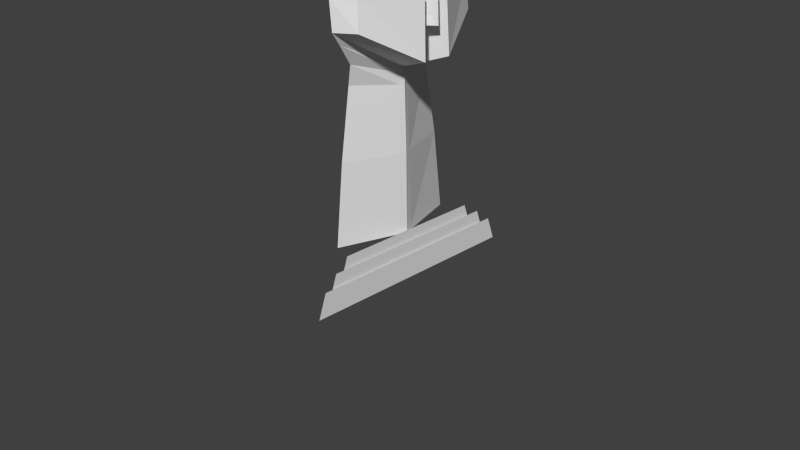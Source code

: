 # Source: checkpoint.blend  (saved by Blender 2.67.0; exported with 4.5.12 LTS)
import bpy
from mathutils import Matrix  # noqa: F401  (used for matrix-valued properties, if any)

bpy.ops.wm.read_factory_settings(use_empty=True)
scene = bpy.context.scene
scene.name = 'Scene'

# ---- collections
col_collection_1 = bpy.data.collections.new('Collection 1'); scene.collection.children.link(col_collection_1)

# ---- materials (node trees are filled in below, after node groups)
mat_material = bpy.data.materials.new('Material')
mat_material.alpha_threshold = 0.0
mat_material.use_transparent_shadow = False
mat_material.roughness = 0.5
mat_material.line_color = (0.0, 0.0, 0.0, 1.0)

# ---- material node trees

# ---- world
world_world = bpy.data.worlds.new('World'); scene.world = world_world
world_world.color = (0.05088, 0.05088, 0.05088)
world_world.use_sun_shadow = False
world_world.sun_shadow_jitter_overblur = 0.0
world_world.cycles.sampling_method = 'MANUAL'
world_world.cycles.sample_map_resolution = 256

# ---- cameras
cam_camera = bpy.data.cameras.new('Camera')
cam_camera.clip_end = 100.0
cam_camera.lens = 35.0
cam_camera.sensor_width = 32.0
cam_camera.sensor_height = 18.0
cam_camera.ortho_scale = 7.314
cam_camera.dof.focus_distance = 0.0
cam_camera.dof.aperture_fstop = 128.0

# ---- meshes
me_cube = bpy.data.meshes.new('Cube')
me_cube.from_pydata([(0.347, -0.8596, 0.539), (0.3654, -0.2465, 5.048), (0.3479, -0.741, 1.573), (0.2292, -0.7439, 3.84), (0.2623, -0.4679, 4.153), (0.4251, -0.4025, 4.768), (0.3654, 0.0, 5.084), (0.6243, 0.0, 0.539), (0.6243, 0.0, 1.573), (0.5538, 0.0, 3.733), (0.498, -0.9383, 3.475), (0.5721, 0.0, 3.475), (0.4251, -0.276, 4.768), (0.3965, 0.0, 4.957), (0.3516, 0.0, 3.975), (0.2623, -0.3481, 4.153), (-0.04159, -0.3481, 4.104), (0.04778, 0.0, 3.926), (0.09263, 0.0, 4.908), (0.1213, -0.276, 4.72), (0.5988, 0.0, 2.597), (0.5247, -0.9382, 3.123), (0.1213, 0.0, 4.791), (-0.04159, 0.0, 4.104), (0.3967, -0.1715, 4.92), (0.09289, -0.1715, 4.871), (0.7953, -0.8176, 3.135), (1.116, -0.1786, 2.776), (1.087, -0.161, 3.488), (0.7686, -0.7911, 3.488), (0.3412, -0.5953, 2.45), (0.6046, 0.0, 2.571), (0.6082, 0.0, 2.39), (0.2327, -0.1663, 4.282), (0.3331, -0.302, 4.829), (0.4138, 0.0, 4.783), (0.3134, 0.0, 4.197), (0.866, -0.1021, 3.444), (0.8916, -0.1245, 3.125), (1.128, 0.0, 3.136), (1.102, 0.0, 3.853), (0.481, -0.8112, 2.964), (0.4111, -0.618, 2.704), (-0.221, -0.423, 3.912), (-0.26, -0.5237, 3.281), (-0.2194, -0.7903, 4.174), (-0.2575, -1.145, 3.616), (-0.2176, -0.9131, 4.524), (-0.2534, -1.639, 4.41), (-0.1427, -0.754, 4.937), (-0.194, -1.501, 5.438), (-0.1896, -2.033, 6.242), (-0.2576, -2.474, 4.992), (-0.2556, -1.413, 3.949), (-0.2187, -0.9089, 4.3), (-0.2636, -2.191, 6.754), (-0.2543, -1.943, 4.221), (-0.2964, -2.563, 6.321), (0.5943, -0.09308, 0.539), (0.5944, -0.08024, 1.573), (0.5792, -0.06447, 2.397), (0.5836, -0.06692, 2.538), (0.5861, -0.06192, 2.59), (0.5953, -0.06544, 2.622), (-0.2715, -2.332, 6.65), (-0.2271, -1.016, 4.221), (-0.2025, -1.532, 5.359), (-0.1996, -2.161, 6.182), (-0.226, -1.044, 4.49), (-0.2276, -0.438, 3.788), (-0.2276, -0.8725, 4.052), (-0.2191, -0.8478, 4.235), (-0.2273, -0.9523, 4.12), (-0.2564, -1.311, 3.799), (-0.2182, -0.9108, 4.403), (-0.2544, -1.54, 4.164), (-0.2266, -1.054, 4.34), (-0.1636, -0.9167, 4.882), (-0.2276, -0.7555, 3.959), (-0.2581, -0.9839, 3.521), (-0.2199, -0.6843, 4.098), (-0.1947, -0.8644, 4.65), (-0.1998, -0.9908, 4.655), (-0.2371, -1.71, 4.713), (-0.179, -0.9481, 4.785), (-0.177, -0.8269, 4.748), (-0.2213, -1.666, 5.02), (-0.2562, -2.272, 4.631), (-0.2559, -2.163, 4.654), (-0.2538, -1.637, 4.279), (-0.2553, -2.075, 4.363), (-0.2568, -2.382, 4.821), (-0.2572, -2.344, 5.005), (-0.2406, -2.399, 5.363), (-0.2685, -2.613, 5.397), (-0.2138, -1.638, 5.148), (-0.2784, -2.647, 5.795), (-0.2083, -1.604, 5.246), (-0.2265, -2.415, 5.698), (-0.205, -1.574, 5.314), (-0.2133, -2.31, 5.971), (-0.2548, -1.953, 4.388), (-0.2286, -1.72, 4.878), (-0.2542, -1.852, 4.253), (-0.2565, -2.261, 4.835), (-0.2553, -2.052, 4.495), (-0.2463, -1.674, 4.553), (-0.2557, -2.164, 4.468), (-0.2023, -1.62, 5.459), (-0.2486, -1.783, 4.523), (-0.2057, -1.672, 5.388), (-0.2538, -1.743, 4.378), (-0.2543, -1.632, 4.176), (-0.2097, -1.711, 5.291), (-0.2328, -1.827, 4.877), (-0.2416, -1.808, 4.699), (-0.1935, -1.561, 5.528), (-0.2161, -1.76, 5.176), (-0.2553, -1.536, 3.996), (-0.225, -1.776, 5.028), (-0.254, -1.711, 4.268), (0.664, -1.037, 0.4257), (0.664, -0.9776, 0.5949), (0.664, 0.0, 0.4257), (0.664, 0.0, 0.5949), (0.7011, -1.261, 0.2219), (0.7011, -1.178, 0.4594), (0.7011, 0.0, 0.2219), (0.7011, 0.0, 0.4594), (0.7311, -1.475, -0.01628), (0.7311, -1.365, 0.2993), (0.7311, 0.0, -0.01628), (0.7311, 0.0, 0.2993)], [], [(13, 6, 1, 24), (58, 59, 2, 0), (9, 14, 15, 4), (11, 9, 3, 10), (15, 12, 5, 4), (63, 20, 27), (10, 21, 26, 29), (20, 11, 28, 27), (11, 10, 29, 28), (27, 28, 29, 26), (13, 24, 25, 18), (24, 1, 5, 12), (17, 23, 16), (23, 22, 19, 16), (22, 18, 25, 19), (24, 12, 19, 25), (15, 14, 17, 16), (12, 15, 16, 19), (59, 60, 30, 2), (36, 35, 34, 33), (37, 38, 39, 40), (60, 61, 42, 30), (79, 78, 70, 46), (53, 65, 76, 75), (118, 112, 103, 56), (86, 84, 77, 66, 99, 97, 95), (73, 72, 65, 53), (100, 67, 64, 57), (111, 109, 105, 101), (3, 9, 4), (20, 63, 62), (7, 8, 59, 58), (8, 32, 60, 59), (32, 31, 61, 60), (31, 20, 62, 61), (63, 21, 41, 62), (61, 62, 41, 42), (21, 63, 27, 26), (65, 54, 74, 76), (67, 51, 55, 64), (108, 116, 51, 67), (78, 80, 45, 70), (84, 85, 49, 77), (72, 71, 54, 65), (77, 49, 50, 66), (75, 76, 68, 48, 89), (76, 74, 47, 68), (46, 70, 72, 73), (70, 45, 71, 72), (69, 43, 80, 78), (44, 69, 78, 79), (68, 47, 81, 82), (48, 68, 82, 83, 106), (82, 81, 85, 84), (83, 82, 84, 86, 102), (52, 92, 93, 94), (110, 108, 67, 100), (90, 101, 105, 107), (56, 103, 101, 90), (107, 105, 88, 87), (109, 115, 88, 105), (115, 114, 104, 88), (91, 104, 92, 52), (93, 98, 96, 94), (117, 113, 98, 93), (98, 100, 57, 96), (113, 110, 100, 98), (99, 66, 108, 110), (103, 120, 111, 101), (119, 117, 93, 92), (114, 119, 92, 104), (112, 120, 103), (87, 88, 104, 91), (106, 83, 115, 109), (95, 97, 113, 117), (97, 99, 110, 113), (120, 89, 48, 111), (102, 86, 119, 114), (83, 102, 114, 115), (48, 106, 109, 111), (53, 75, 112, 118), (86, 95, 117, 119), (75, 89, 120, 112), (66, 50, 116, 108), (123, 124, 122, 121), (127, 128, 126, 125), (131, 132, 130, 129)])
_uv = me_cube.uv_layers.new(name='UVMap')
_uv.uv.foreach_set('vector', [0.5834, 0.9322, 0.5774, 0.9376, 0.5677, 0.9245, 0.5777, 0.9208, 0.5991, 0.5385, 0.5975, 0.6233, 0.5652, 0.621, 0.5622, 0.5358, 0.6335, 0.8191, 0.6295, 0.8458, 0.5971, 0.8581, 0.5872, 0.8563, 0.6339, 0.7969, 0.6335, 0.8191, 0.564, 0.8289, 0.5538, 0.7879, 0.5971, 0.8581, 0.5769, 0.9069, 0.5701, 0.9027, 0.5872, 0.8563, 0.3673, 0.5662, 0.378, 0.5604, 0.3164, 0.6815, 0.5538, 0.7879, 0.5458, 0.7516, 0.5731, 0.7562, 0.5755, 0.7742, 0.3683, 0.5669, 0.3789, 0.6544, 0.3438, 0.6248, 0.347, 0.6088, 0.6339, 0.7969, 0.5538, 0.7879, 0.5755, 0.7742, 0.5989, 0.7673, 0.6021, 0.7513, 0.5989, 0.7673, 0.5755, 0.7742, 0.5731, 0.7562, 0.2123, 0.8808, 0.1982, 0.8524, 0.2468, 0.8398, 0.259, 0.8624, 0.5777, 0.9208, 0.5677, 0.9245, 0.5701, 0.9027, 0.5769, 0.9069, 0.343, 0.7132, 0.3379, 0.7525, 0.2905, 0.7378, 0.3379, 0.7525, 0.2742, 0.8473, 0.2457, 0.8135, 0.2905, 0.7378, 0.2742, 0.8473, 0.259, 0.8624, 0.2468, 0.8398, 0.2457, 0.8135, 0.1982, 0.8524, 0.1962, 0.818, 0.2457, 0.8135, 0.2468, 0.8398, 0.2463, 0.6966, 0.327, 0.666, 0.343, 0.7132, 0.2905, 0.7378, 0.1962, 0.818, 0.2463, 0.6966, 0.2905, 0.7378, 0.2457, 0.8135, 0.5975, 0.6233, 0.5968, 0.6821, 0.5677, 0.6937, 0.5652, 0.621, 0.2508, 0.05734, 0.2508, 0.3956, 0.07213, 0.415, 0.1421, 0.09702, 0.4303, 0.1996, 0.4301, 0.142, 0.4781, 0.142, 0.48, 0.2708, 0.3136, 0.6592, 0.3099, 0.6776, 0.2783, 0.6927, 0.2844, 0.6708, 0.1179, 0.08991, 0.1734, 0.12, 0.1662, 0.135, 0.1086, 0.1108, 0.6857, 0.7958, 0.7383, 0.7989, 0.7452, 0.8124, 0.6958, 0.8213, 0.09888, 0.1724, 0.1079, 0.1913, 0.08723, 0.2056, 0.06981, 0.2104, 0.7389, 0.8993, 0.7808, 0.8493, 0.79, 0.8567, 0.759, 0.9322, 0.7563, 0.9278, 0.7529, 0.9221, 0.7469, 0.9124, 0.1096, 0.1371, 0.1646, 0.148, 0.1631, 0.1603, 0.1105, 0.1572, 0.7727, 0.7866, 0.7971, 0.8033, 0.8155, 0.8711, 0.7676, 0.8569, 0.1171, 0.2121, 0.1231, 0.2242, 0.08369, 0.2456, 0.08532, 0.2322, 0.564, 0.8289, 0.6335, 0.8191, 0.5872, 0.8563, 0.3894, 0.778, 0.3857, 0.78, 0.3554, 0.792, 0.3527, 0.5923, 0.3465, 0.6767, 0.3142, 0.6743, 0.3158, 0.5895, 0.3958, 0.6943, 0.392, 0.7391, 0.3629, 0.7507, 0.3635, 0.6919, 0.3428, 0.6476, 0.3416, 0.6624, 0.3099, 0.6776, 0.3136, 0.6592, 0.3908, 0.7539, 0.3897, 0.7687, 0.3556, 0.7874, 0.3592, 0.7691, 0.6197, 0.7114, 0.5458, 0.7516, 0.5554, 0.7375, 0.5894, 0.7234, 0.5932, 0.7004, 0.5884, 0.7194, 0.5554, 0.7375, 0.5615, 0.7156, 0.154, 0.6825, 0.3673, 0.5662, 0.3164, 0.6815, 0.2326, 0.6957, 0.1631, 0.1603, 0.1784, 0.1612, 0.1847, 0.1712, 0.17, 0.1738, 0.1743, 0.4075, 0.192, 0.4195, 0.2079, 0.4798, 0.1927, 0.4753, 0.1829, 0.3039, 0.1928, 0.3209, 0.192, 0.4195, 0.1743, 0.4075, 0.1734, 0.12, 0.1873, 0.1275, 0.1818, 0.1415, 0.1662, 0.135, 0.2055, 0.2107, 0.2149, 0.1994, 0.2341, 0.2132, 0.2148, 0.2181, 0.1646, 0.148, 0.1802, 0.1511, 0.1784, 0.1612, 0.1631, 0.1603, 0.2148, 0.2181, 0.2341, 0.2132, 0.1929, 0.3085, 0.1838, 0.2936, 0.1205, 0.1827, 0.17, 0.1738, 0.1773, 0.1881, 0.1292, 0.2045, 0.1254, 0.1951, 0.17, 0.1738, 0.1847, 0.1712, 0.1921, 0.183, 0.1773, 0.1881, 0.6839, 0.7494, 0.7415, 0.7736, 0.7399, 0.7866, 0.6849, 0.7757, 0.1662, 0.135, 0.1818, 0.1415, 0.1802, 0.1511, 0.1646, 0.148, 0.1914, 0.08203, 0.2007, 0.09309, 0.1873, 0.1275, 0.1734, 0.12, 0.721, 0.6664, 0.7667, 0.7206, 0.7486, 0.7586, 0.6932, 0.7285, 0.1773, 0.1881, 0.1921, 0.183, 0.2049, 0.1923, 0.193, 0.2007, 0.7044, 0.8431, 0.7525, 0.8267, 0.7683, 0.8393, 0.7219, 0.8715, 0.712, 0.8554, 0.193, 0.2007, 0.2049, 0.1923, 0.2149, 0.1994, 0.2055, 0.2107, 0.1466, 0.2329, 0.193, 0.2007, 0.2055, 0.2107, 0.1636, 0.2607, 0.1558, 0.2479, 0.06981, 0.3166, 0.08207, 0.309, 0.1013, 0.3577, 0.08997, 0.3698, 0.8013, 0.6932, 0.8057, 0.6997, 0.7971, 0.8033, 0.7727, 0.7866, 0.06981, 0.242, 0.08532, 0.2322, 0.08369, 0.2456, 0.06981, 0.2542, 0.6926, 0.6062, 0.71, 0.6014, 0.7081, 0.628, 0.6926, 0.6379, 0.6926, 0.65, 0.7065, 0.6415, 0.704, 0.6615, 0.6926, 0.6677, 0.7459, 0.6201, 0.754, 0.6365, 0.704, 0.6615, 0.7065, 0.6415, 0.1375, 0.2372, 0.1468, 0.2522, 0.09695, 0.276, 0.1081, 0.2512, 0.6926, 0.6875, 0.7044, 0.6801, 0.7048, 0.7048, 0.6926, 0.7125, 0.724, 0.7535, 0.7492, 0.7706, 0.7321, 0.7979, 0.7127, 0.7656, 0.7884, 0.6768, 0.7964, 0.6864, 0.7492, 0.7706, 0.724, 0.7535, 0.1264, 0.3748, 0.1499, 0.3908, 0.1448, 0.4611, 0.1094, 0.4021, 0.1736, 0.2906, 0.1786, 0.2974, 0.1499, 0.3908, 0.1264, 0.3748, 0.8337, 0.7835, 0.8365, 0.7879, 0.8356, 0.7982, 0.8312, 0.7917, 0.71, 0.6014, 0.733, 0.5951, 0.7399, 0.6079, 0.7081, 0.628, 0.1553, 0.2656, 0.1656, 0.281, 0.1013, 0.3577, 0.08207, 0.309, 0.7696, 0.648, 0.7781, 0.6614, 0.7048, 0.7048, 0.7197, 0.6718, 0.1079, 0.1913, 0.1102, 0.1992, 0.08723, 0.2056, 0.06981, 0.2718, 0.08126, 0.2657, 0.08161, 0.2843, 0.06981, 0.2916, 0.7894, 0.7112, 0.7993, 0.7273, 0.7839, 0.735, 0.7758, 0.7186, 0.8243, 0.7681, 0.8303, 0.7778, 0.8263, 0.7849, 0.8183, 0.7753, 0.8303, 0.7778, 0.8337, 0.7835, 0.8312, 0.7917, 0.8263, 0.7849, 0.7629, 0.6936, 0.7781, 0.6894, 0.7818, 0.6988, 0.7698, 0.7065, 0.8084, 0.7422, 0.8163, 0.755, 0.808, 0.76, 0.7995, 0.7465, 0.7993, 0.7273, 0.8084, 0.7422, 0.7995, 0.7465, 0.7902, 0.7316, 0.7818, 0.6988, 0.7894, 0.7112, 0.7758, 0.7186, 0.7698, 0.7065, 0.7631, 0.6516, 0.7732, 0.677, 0.7606, 0.6857, 0.7515, 0.6667, 0.8163, 0.755, 0.8243, 0.7681, 0.8183, 0.7753, 0.808, 0.76, 0.7732, 0.677, 0.7781, 0.6894, 0.7629, 0.6936, 0.7606, 0.6857, 0.1838, 0.2936, 0.1929, 0.3085, 0.1928, 0.3209, 0.1829, 0.3039, 0.5742, 0.5635, 0.5778, 0.4787, 0.6101, 0.4818, 0.6111, 0.5671, 0.5325, 0.6037, 0.4477, 0.6049, 0.449, 0.5725, 0.534, 0.5667, 0.5595, 0.5671, 0.5558, 0.4824, 0.5882, 0.4827, 0.5965, 0.5676])
me_cube.materials.append(mat_material)
me_cube.use_remesh_preserve_volume = False
me_cube.use_remesh_preserve_attributes = False
me_cube.use_mirror_vertex_groups = False
me_cube.update()

# ---- objects
ob_cube = bpy.data.objects.new('Cube', me_cube)
ob_camera = bpy.data.objects.new('Camera', cam_camera)

# ---- transforms, parenting, visibility, modifiers, constraints
ob_cube.location = (0.0, 0.0, 0.0)
ob_cube.lock_rotations_4d = False
ob_cube.empty_display_type = 'ARROWS'
ob_cube.lineart.crease_threshold = 0.0
_m = ob_cube.modifiers.new('Mirror', 'MIRROR')
_m.use_axis = (False, True, False)
_m.use_clip = True
ob_camera.location = (7.481, -6.508, 5.344)
ob_camera.rotation_euler = (1.109, 0.01082, 0.8149)
ob_camera.lock_rotations_4d = False
ob_camera.empty_display_type = 'ARROWS'
ob_camera.color = (0.0, 0.0, 0.0, 0.0)
ob_camera.display_type = 'WIRE'
ob_camera.lineart.crease_threshold = 0.0

# ---- collection membership
col_collection_1.objects.link(ob_cube)
col_collection_1.objects.link(ob_camera)

# ---- scene / render settings (as saved in the file)
scene.camera = ob_camera
scene.frame_start = 1; scene.frame_end = 250; scene.frame_set(1)
scene.render.engine = 'BLENDER_EEVEE_NEXT'
scene.render.image_settings.color_mode = 'RGB'
scene.render.image_settings.compression = 90
scene.render.resolution_percentage = 50
scene.render.dither_intensity = 0.0
scene.cycles.use_denoising = False
scene.cycles.samples = 10
scene.cycles.sampling_pattern = 'TABULATED_SOBOL'
scene.cycles.light_sampling_threshold = 0.0
scene.cycles.use_adaptive_sampling = False
scene.cycles.use_light_tree = False
scene.cycles.blur_glossy = 0.0
scene.cycles.volume_bounces = 1
scene.cycles.pixel_filter_type = 'GAUSSIAN'
scene.cycles.sample_clamp_indirect = 0.0
scene.view_settings.view_transform = 'Standard'
bpy.context.view_layer.update()

# ---- added for rendering (the .blend has no usable light): sun
light_auto_sun = bpy.data.lights.new('AutoSun', 'SUN')
light_auto_sun.energy = 3.0
light_auto_sun.angle = 0.0523599
ob_auto_sun = bpy.data.objects.new('AutoSun', light_auto_sun)
scene.collection.objects.link(ob_auto_sun)
ob_auto_sun.rotation_euler = (0.872665, 0.174533, 0.523599)
bpy.context.view_layer.update()
